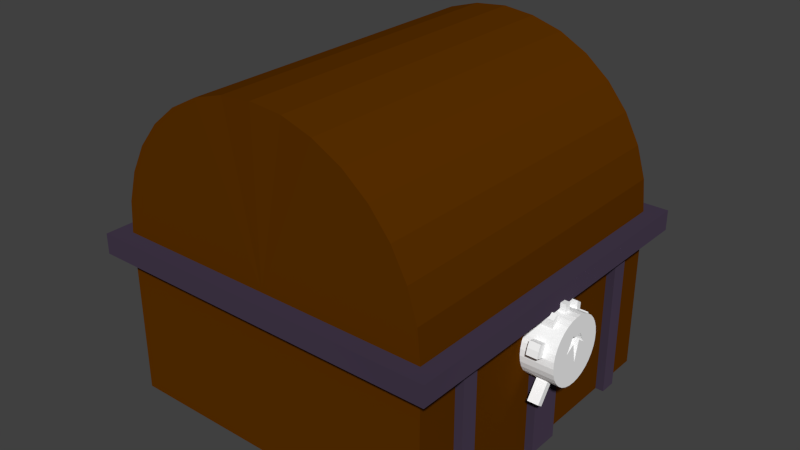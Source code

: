 # Source: Coffre.blend  (saved by Blender 2.75.0; exported with 4.5.12 LTS)
import bpy
from mathutils import Matrix  # noqa: F401  (used for matrix-valued properties, if any)

bpy.ops.wm.read_factory_settings(use_empty=True)
scene = bpy.context.scene
scene.name = 'Scene'

# ---- collections
col_collection_1 = bpy.data.collections.new('Collection 1'); scene.collection.children.link(col_collection_1)

# ---- images (referenced by path relative to the original .blend; pixels are not part of the script)
import os
ASSET_DIR = os.environ.get("B2B_ASSET_DIR", "")  # directory of the original .blend (textures are referenced by path, not embedded)
HERE = os.path.dirname(os.path.abspath(__file__))  # packed textures are extracted next to this script under _unpacked/

def load_image(name, relpath, width, height, colorspace="sRGB"):
    """Load a texture the original file referenced (path relative to the .blend, or extracted next to this script)."""
    p = next((c for c in (os.path.join(HERE, relpath), os.path.join(ASSET_DIR, relpath)) if relpath and os.path.exists(c)), "")
    if p:
        img = bpy.data.images.load(p, check_existing=True)
        img.name = name
    else:  # same state as the original file: an image datablock whose file is absent (Cycles renders it pink)
        img = bpy.data.images.new(name, width, height)
        img.source = "FILE"
        img.filepath = "//" + (relpath or name)
    img.colorspace_settings.name = colorspace
    return img
img_serrurecolor = load_image('SerrureColor', 'SerrureColor.png', 1024, 1024, 'sRGB')

# ---- materials (node trees are filled in below, after node groups)
mat_coffrebois = bpy.data.materials.new('CoffreBois')
mat_coffrebois.alpha_threshold = 0.0
mat_coffrebois.roughness = 0.5
mat_coffremetal = bpy.data.materials.new('CoffreMetal')
mat_coffremetal.alpha_threshold = 0.0
mat_coffremetal.roughness = 0.5
mat_materialverrou = bpy.data.materials.new('MaterialVerrou')
mat_materialverrou.alpha_threshold = 0.0
mat_materialverrou.roughness = 0.5
mat_coffrenoirombre = bpy.data.materials.new('CoffreNoirOmbre')
mat_coffrenoirombre.alpha_threshold = 0.0
mat_coffrenoirombre.roughness = 0.5

# ---- material node trees
mat_coffrebois.use_nodes = True; mat_coffrebois.node_tree.nodes.clear()
_N = mat_coffrebois.node_tree.nodes; _L = mat_coffrebois.node_tree.links
n0 = _N.new('ShaderNodeBsdfDiffuse'); n0.name = 'Diffuse BSDF'; n0.location = (10, 300)
n0.inputs[0].default_value = (0.1065, 0.03013, 0.0, 1.0)
n1 = _N.new('ShaderNodeOutputMaterial'); n1.name = 'Material Output'; n1.location = (300, 300)
_L.new(n0.outputs[0], n1.inputs[0])
n1.is_active_output = True
mat_coffremetal.use_nodes = True; mat_coffremetal.node_tree.nodes.clear()
_N = mat_coffremetal.node_tree.nodes; _L = mat_coffremetal.node_tree.links
n0 = _N.new('ShaderNodeOutputMaterial'); n0.name = 'Material Output'; n0.location = (300, 300)
n1 = _N.new('ShaderNodeBsdfDiffuse'); n1.name = 'Diffuse BSDF'; n1.location = (10, 300)
n1.inputs[0].default_value = (0.03816, 0.0269, 0.04696, 1.0)
n1.inputs[1].default_value = 1.0
_L.new(n1.outputs[0], n0.inputs[0])
n0.is_active_output = True
mat_materialverrou.use_nodes = True; mat_materialverrou.node_tree.nodes.clear()
_N = mat_materialverrou.node_tree.nodes; _L = mat_materialverrou.node_tree.links
n0 = _N.new('ShaderNodeOutputMaterial'); n0.name = 'Material Output'; n0.location = (300, 300)
n1 = _N.new('ShaderNodeBsdfDiffuse'); n1.name = 'Diffuse BSDF'; n1.location = (10, 300)
n1.inputs[0].default_value = (1.0, 1.0, 1.0, 1.0)
n2 = _N.new('ShaderNodeTexImage'); n2.name = 'Image Texture'; n2.location = (-161, 316)
n2.width = 140
n2.image = img_serrurecolor
_L.new(n1.outputs[0], n0.inputs[0])
n0.is_active_output = True
mat_coffrenoirombre.use_nodes = True; mat_coffrenoirombre.node_tree.nodes.clear()
_N = mat_coffrenoirombre.node_tree.nodes; _L = mat_coffrenoirombre.node_tree.links
n0 = _N.new('ShaderNodeOutputMaterial'); n0.name = 'Material Output'; n0.location = (300, 300)
n1 = _N.new('ShaderNodeBsdfDiffuse'); n1.name = 'Diffuse BSDF'; n1.location = (10, 300)
n1.inputs[0].default_value = (0.0, 0.0, 0.0, 1.0)
_L.new(n1.outputs[0], n0.inputs[0])
n0.is_active_output = True

# ---- world
world_world = bpy.data.worlds.new('World'); scene.world = world_world
world_world.color = (0.05088, 0.05088, 0.05088)
world_world.use_sun_shadow = False
world_world.sun_shadow_jitter_overblur = 0.0
world_world.cycles.sampling_method = 'NONE'
world_world.cycles.sample_map_resolution = 256

# ---- meshes
me_cylinder_000 = bpy.data.meshes.new('Cylinder.000')
me_cylinder_000.from_pydata([(0.0, 1.0, 1.0), (-0.7071, 0.7071, 1.0), (-0.5556, 0.8315, 1.0), (-0.3827, 0.9239, 1.0), (-0.1951, 0.9808, 5.96e-08), (0.0, 1.0, 1.0), (0.0, 1.0, 5.96e-08), (-1.0, 9.537e-07, 1.0), (-1.0, 9.537e-07, 0.0), (-0.9808, 0.1951, 0.0), (-0.9239, 0.3827, 0.0), (-0.8315, 0.5556, -1.192e-07), (-0.7071, 0.7071, 5.96e-08), (-0.5556, 0.8315, 0.0), (-0.3827, 0.9239, 5.96e-08), (5.96e-08, 0.0, 1.0), (5.96e-08, 0.0, 1.0), (6.557e-08, 0.0, 1.1), (-1.1, 1.049e-06, 0.0), (-1.1, 1.049e-06, 1.1), (5.96e-08, -0.1233, 1.0), (-1.0, -0.1233, 5.388e-09), (-1.0, -0.1233, 1.0), (6.557e-08, -0.1233, 1.1), (-1.1, -0.1233, 5.388e-09), (-1.1, -0.1233, 1.1), (-1.0, 9.537e-07, 1.0), (-0.8315, 0.5556, -1.192e-07), (-0.7071, 0.7071, 5.96e-08), (-0.3827, 0.9239, 5.96e-08), (-1.0, 9.537e-07, 0.0), (-0.9808, 0.1951, 0.0), (-0.9239, 0.3827, 0.0), (-0.5556, 0.8315, 0.0), (-0.8315, 0.5556, 1.0), (-0.9239, 0.3827, 1.0), (-0.9808, 0.1951, 1.0), (-1.0, 9.537e-07, 1.0), (-0.9808, 0.1951, 1.0), (-1.0, 9.537e-07, 1.0), (-0.9239, 0.3827, 1.0), (-0.8315, 0.5556, 1.0), (-0.7071, 0.7071, 1.0), (-0.5556, 0.8315, 1.0), (-0.3827, 0.9239, 1.0), (0.0, 1.0, 1.0), (-0.1951, 0.9808, 5.96e-08), (0.0, 1.0, 5.96e-08), (-0.5556, 0.8315, 0.0), (-0.3827, 0.9239, 5.96e-08), (-0.7071, 0.7071, 5.96e-08), (-0.8315, 0.5556, -1.192e-07), (-0.9239, 0.3827, 0.0), (-0.9808, 0.1951, 0.0), (-1.0, 9.537e-07, 0.0), (-0.9808, 0.1951, 1.0), (-1.0, 9.537e-07, 1.0), (-0.9239, 0.3827, 1.0), (-0.8315, 0.5556, 1.0), (-0.7071, 0.7071, 1.0), (-0.5556, 0.8315, 1.0), (-0.3827, 0.9239, 1.0), (0.0, 1.0, 1.0), (-0.1951, 0.9808, 5.96e-08), (0.0, 1.0, 5.96e-08), (-0.5556, 0.8315, 0.0), (-0.3827, 0.9239, 5.96e-08), (-0.7071, 0.7071, 5.96e-08), (-0.8315, 0.5556, -1.192e-07), (-0.9239, 0.3827, 0.0), (-0.9808, 0.1951, 0.0), (-1.0, 9.537e-07, 0.0), (-1.0, 9.537e-07, 1.0), (0.0, 1.0, 1.0), (-0.1951, 0.9808, 5.96e-08), (0.0, 1.0, 5.96e-08), (-0.5556, 0.8315, 0.0), (-0.3827, 0.9239, 5.96e-08), (-0.7071, 0.7071, 5.96e-08), (-0.8315, 0.5556, -1.192e-07), (-0.9239, 0.3827, 0.0), (-0.9808, 0.1951, 0.0), (-1.0, 9.537e-07, 0.0), (5.364e-08, 0.0, 0.9), (-0.8315, 0.3444, 0.9), (0.0, 0.9, 0.9), (-0.9, 8.583e-07, 0.9), (-0.8827, 0.1756, 0.9), (-0.9, 8.583e-07, 0.9), (-0.7483, 0.5, 0.9), (-0.6364, 0.6364, 0.9), (-0.5, 0.7483, 0.9), (-0.3444, 0.8315, 0.9), (0.0, 0.9, 0.9), (-0.1756, 0.8952, 0.9), (-0.1756, 0.8827, 5.364e-08), (0.0, 0.9, 5.364e-08), (-0.5, 0.7483, 0.0), (-0.3444, 0.8315, 5.364e-08), (-0.6364, 0.6364, 5.364e-08), (-0.7483, 0.5, -1.073e-07), (-0.8315, 0.3444, 0.0), (-0.8827, 0.1756, 0.0), (-0.9, 8.583e-07, 0.0), (-0.1951, 0.9808, 0.9956), (-1.0, -0.1241, 1.0), (5.364e-08, -0.1241, 0.9), (-0.9, -0.1241, 0.9), (-0.9, -0.1241, 0.9), (-0.9, -0.1241, 5.424e-09)], [(15, 16), (37, 26)], [(36, 35, 40, 38), (13, 12, 28, 33), (10, 9, 31, 32), (14, 13, 33, 29), (11, 10, 32, 27), (12, 11, 27, 28), (8, 7, 26, 30), (9, 8, 30, 31), (7, 8, 21, 22), (19, 25, 23, 17), (22, 25, 24, 21), (20, 23, 25, 22), (8, 18, 24, 21), (18, 24, 25, 19), (17, 16, 20, 23), (16, 7, 22, 20), (7, 8, 18, 19), (19, 17, 16, 7), (28, 27, 51, 50), (37, 36, 38, 39), (4, 29, 49, 46), (33, 28, 50, 48), (29, 33, 48, 49), (53, 54, 71, 70), (39, 38, 55, 56), (52, 53, 70, 69), (51, 52, 69, 68), (43, 44, 61, 60), (50, 51, 68, 67), (27, 32, 52, 51), (30, 37, 39, 54), (5, 6, 47, 45), (35, 34, 41, 40), (32, 31, 53, 52), (34, 1, 42, 41), (31, 30, 54, 53), (1, 2, 43, 42), (2, 3, 44, 43), (6, 4, 46, 47), (64, 63, 74, 75), (70, 71, 82, 81), (69, 70, 81, 80), (68, 69, 80, 79), (38, 40, 57, 55), (47, 46, 63, 64), (45, 47, 64, 62), (46, 49, 66, 63), (40, 41, 58, 57), (49, 48, 65, 66), (41, 42, 59, 58), (54, 39, 56, 71), (48, 50, 67, 65), (42, 43, 60, 59), (76, 77, 98, 97), (62, 64, 75, 73), (63, 66, 77, 74), (66, 65, 76, 77), (71, 56, 72, 82), (65, 67, 78, 76), (67, 68, 79, 78), (73, 104, 16), (104, 61, 16), (7, 56, 88, 86), (75, 74, 95, 96), (73, 0, 85, 93), (82, 81, 102, 103), (81, 80, 101, 102), (80, 79, 100, 101), (79, 78, 99, 100), (74, 77, 98, 95), (78, 76, 97, 99), (7, 86, 107, 105), (92, 94, 83), (95, 96, 93, 94), (85, 83, 94, 93), (92, 83, 91), (91, 83, 90), (90, 83, 89), (84, 89, 83), (84, 83, 87), (86, 88, 87, 83), (103, 102, 87, 88), (101, 84, 87, 102), (89, 84, 101, 100), (90, 89, 100, 99), (99, 97, 91, 90), (97, 98, 92, 91), (95, 94, 92, 98), (81, 82, 56, 55), (56, 7, 16, 55), (57, 55, 16), (58, 57, 16), (59, 58, 16), (60, 59, 16), (60, 16, 61), (57, 80, 81, 55), (57, 58, 79, 80), (58, 59, 78, 79), (76, 78, 59, 60), (77, 76, 60, 61), (77, 74, 104, 61), (74, 75, 73, 104), (56, 82, 21, 105), (103, 88, 108, 109), (86, 83, 106, 107), (105, 21, 109, 108), (82, 103, 109, 21), (20, 105, 107, 106), (16, 7, 105, 20), (83, 16, 20, 106), (88, 56, 105, 108)])
me_cylinder_000.polygons.foreach_set('material_index', [0, 0, 0, 0, 0, 0, 0, 0, 0, 1, 1, 1, 0, 1, 0, 0, 1, 1, 0, 0, 0, 0, 0, 0, 0, 0, 0, 0, 0, 0, 0, 0, 0, 0, 0, 0, 0, 0, 0, 0, 0, 0, 0, 0, 0, 0, 0, 0, 0, 0, 0, 0, 0, 0, 0, 0, 0, 0, 0, 0, 0, 0, 0, 0, 0, 0, 0, 0, 0, 0, 0, 0, 0, 0, 0, 0, 0, 0, 0, 0, 0, 0, 0, 0, 0, 0, 0, 0, 0, 0, 0, 0, 0, 0, 0, 0, 0, 0, 0, 0, 0, 0, 0, 0, 0, 0, 0, 0, 0, 0, 0])
_uv = me_cylinder_000.uv_layers.new(name='UVMap')
_uv.uv.foreach_set('vector', [0.636, 0.006894, 0.5723, 0.02623, 0.5723, 0.02623, 0.636, 0.006894, 0.0, 0.0, 0.0, 0.0, 0.6976, 0.7189, 0.0, 0.0, 0.0, 0.0, 0.0, 0.0, 0.0003645, 0.7646, 0.0, 0.0, 0.0, 0.0, 0.0, 0.0, 0.6976, 0.7776, 0.0, 0.0, 0.0, 0.0, 0.0, 0.0, 0.0003644, 0.7058, 0.0, 0.0, 0.0, 0.0, 0.0, 0.0, 0.7701, 0.3402, 0.0, 0.0, 0.0003645, 0.8946, 0.3402, 0.8946, 0.3402, 0.8946, 0.0003645, 0.8946, 0.0, 0.0, 0.0, 0.0, 0.0003645, 0.8283, 0.0, 0.0, 0.3402, 0.8946, 0.0003645, 0.8946, 0.0003645, 0.8946, 0.3402, 0.8946, 0.0, 0.0, 0.0, 0.0, 0.0, 0.0, 0.0, 0.0, 0.3402, 0.8946, 0.3402, 0.8946, 0.0003645, 0.8946, 0.0003645, 0.8946, 0.636, 0.006894, 0.636, 0.006894, 0.0, 0.0, 0.0, 0.0, 0.0, 0.0, 0.0, 0.0, 0.0003645, 0.8946, 0.0003645, 0.8946, 0.0, 0.0, 0.0, 0.0, 0.0003645, 0.8946, 0.0, 0.0, 0.0, 0.0, 0.0, 0.0, 0.636, 0.006894, 0.0, 0.0, 0.636, 0.006894, 0.0, 0.0, 0.0, 0.0, 0.636, 0.006894, 0.0, 0.0, 0.3402, 0.8946, 0.0, 0.0, 0.0, 0.0, 0.0, 0.0, 0.0, 0.0, 0.0, 0.0, 0.636, 0.006894, 0.0, 0.0, 0.7701, 0.3402, 0.7701, 0.3402, 0.0, 0.0, 0.0, 0.0, 0.3402, 0.8946, 0.3402, 0.8946, 0.0, 0.0, 0.0, 0.0, 0.0, 0.0, 0.6976, 0.8414, 0.0, 0.0, 0.0, 0.0, 0.6976, 0.7189, 0.6976, 0.7189, 0.0, 0.0, 0.0, 0.0, 0.6976, 0.7776, 0.6976, 0.7776, 0.0, 0.0, 0.0, 0.0, 0.0003645, 0.8283, 0.0003645, 0.8283, 0.0, 0.0, 0.0, 0.0, 0.3402, 0.8946, 0.3402, 0.8946, 0.0, 0.0, 0.0, 0.0, 0.0003645, 0.7646, 0.0003645, 0.7646, 0.0, 0.0, 0.0, 0.0, 0.0003644, 0.7058, 0.0003644, 0.7058, 0.0, 0.0, 0.4198, 0.1514, 0.3884, 0.2101, 0.3884, 0.2101, 0.4198, 0.1514, 0.0, 0.0, 0.7701, 0.3402, 0.7701, 0.3402, 0.0, 0.0, 0.0, 0.0, 0.0003644, 0.7058, 0.0003644, 0.7058, 0.0, 0.0, 0.0, 0.0, 0.0, 0.0, 0.0, 0.0, 0.0, 0.0, 0.0, 0.0, 0.0, 0.0, 0.3578, 0.9076, 0.7694, 0.3402, 0.5723, 0.02623, 0.5135, 0.05763, 0.5135, 0.05763, 0.5723, 0.02623, 0.0, 0.0, 0.0003645, 0.7646, 0.0003645, 0.7646, 0.0, 0.0, 0.5135, 0.05763, 0.462, 0.09989, 0.462, 0.09989, 0.5135, 0.05763, 0.0, 0.0, 0.0003645, 0.8283, 0.0003645, 0.8283, 0.0, 0.0, 0.462, 0.09989, 0.4198, 0.1514, 0.4198, 0.1514, 0.462, 0.09989, 0.4198, 0.1514, 0.3884, 0.2101, 0.3884, 0.2101, 0.4198, 0.1514, 0.0, 0.0, 0.0, 0.0, 0.6976, 0.9076, 0.0, 0.0, 0.0, 0.0, 0.6976, 0.9076, 0.6976, 0.9076, 0.0, 0.0, 0.0, 0.0, 0.0003645, 0.8283, 0.0003645, 0.8283, 0.0, 0.0, 0.0, 0.0, 0.0003645, 0.7646, 0.0003645, 0.7646, 0.0, 0.0, 0.0, 0.0, 0.0003644, 0.7058, 0.0003644, 0.7058, 0.0, 0.0, 0.636, 0.006894, 0.5723, 0.02623, 0.5723, 0.02623, 0.636, 0.006894, 0.0, 0.0, 0.6976, 0.9076, 0.6976, 0.9076, 0.0, 0.0, 0.7694, 0.3402, 0.3578, 0.9076, 0.3578, 0.9076, 0.7694, 0.3402, 0.0, 0.0, 0.6976, 0.8414, 0.6976, 0.8414, 0.0, 0.0, 0.5723, 0.02623, 0.5135, 0.05763, 0.5135, 0.05763, 0.5723, 0.02623, 0.0, 0.0, 0.6976, 0.7776, 0.6976, 0.7776, 0.0, 0.0, 0.5135, 0.05763, 0.462, 0.09989, 0.462, 0.09989, 0.5135, 0.05763, 0.0, 0.0, 0.0, 0.0, 0.0, 0.0, 0.0, 0.0, 0.0, 0.0, 0.6976, 0.7189, 0.6976, 0.7189, 0.0, 0.0, 0.462, 0.09989, 0.4198, 0.1514, 0.4198, 0.1514, 0.462, 0.09989, 0.6976, 0.7776, 0.0, 0.0, 0.0, 0.0, 0.6976, 0.7776, 0.7694, 0.3402, 0.3578, 0.9076, 0.3578, 0.9076, 0.7694, 0.3402, 0.0, 0.0, 0.6976, 0.8414, 0.6976, 0.8414, 0.0, 0.0, 0.0, 0.0, 0.6976, 0.7776, 0.6976, 0.7776, 0.0, 0.0, 0.0, 0.0, 0.0, 0.0, 0.0, 0.0, 0.0, 0.0, 0.0, 0.0, 0.6976, 0.7189, 0.6976, 0.7189, 0.0, 0.0, 0.0, 0.0, 0.7701, 0.3402, 0.7701, 0.3402, 0.0, 0.0, 0.0, 0.0, 0.0, 0.0, 0.0, 0.0, 0.0, 0.0, 0.0, 0.0, 0.3884, 0.2101, 0.0, 0.0, 0.0, 0.0, 0.0, 0.0, 0.636, 0.006894, 0.0, 0.0, 0.6976, 0.9076, 0.6976, 0.9076, 0.0, 0.0, 0.0, 0.0, 0.0, 0.0, 0.3578, 0.8414, 0.0, 0.0, 0.0003645, 0.8283, 0.0, 0.0, 0.0, 0.0, 0.0003645, 0.8283, 0.0003645, 0.7646, 0.0, 0.0, 0.0, 0.0, 0.0003645, 0.7646, 0.0003644, 0.7058, 0.0, 0.0, 0.0, 0.0, 0.0003644, 0.7058, 0.7701, 0.3402, 0.0, 0.0, 0.0, 0.0, 0.7701, 0.3402, 0.0, 0.0, 0.6976, 0.8414, 0.6976, 0.8414, 0.0, 0.0, 0.6976, 0.7189, 0.0, 0.0, 0.0, 0.0, 0.6976, 0.7189, 0.0, 0.0, 0.636, 0.006894, 0.636, 0.006894, 0.0, 0.0, 0.0, 0.0, 0.0, 0.0, 0.0, 0.0, 0.6976, 0.8414, 0.6976, 0.9076, 0.3578, 0.9076, 0.3578, 0.8414, 0.0, 0.0, 0.0, 0.0, 0.0, 0.0, 0.3578, 0.8414, 0.0, 0.0, 0.0, 0.0, 0.3884, 0.2101, 0.0, 0.0, 0.0, 0.0, 0.4198, 0.1514, 0.0, 0.0, 0.0, 0.0, 0.462, 0.09989, 0.5135, 0.05763, 0.0, 0.0, 0.0, 0.0, 0.5723, 0.02623, 0.0, 0.0, 0.0, 0.0, 0.0, 0.0, 0.3402, 0.8946, 0.0, 0.0, 0.0, 0.0, 0.0003645, 0.8283, 0.0, 0.0, 0.3402, 0.8946, 0.0, 0.0, 0.0, 0.0, 0.0, 0.0, 0.0, 0.0, 0.0003645, 0.7646, 0.5135, 0.05763, 0.0, 0.0, 0.0003644, 0.7058, 0.0, 0.0, 0.462, 0.09989, 0.0, 0.0, 0.7701, 0.3402, 0.0, 0.0, 0.6976, 0.7189, 0.0, 0.0, 0.4198, 0.1514, 0.0, 0.0, 0.6976, 0.7776, 0.0, 0.0, 0.3884, 0.2101, 0.0, 0.0, 0.6976, 0.8414, 0.6976, 0.8414, 0.0, 0.0, 0.0, 0.0, 0.0003645, 0.8283, 0.0, 0.0, 0.3402, 0.8946, 0.0, 0.0, 0.0, 0.0, 0.0, 0.0, 0.0, 0.0, 0.3402, 0.8946, 0.0, 0.0, 0.5723, 0.02623, 0.0, 0.0, 0.0, 0.0, 0.5135, 0.05763, 0.0, 0.0, 0.0, 0.0, 0.462, 0.09989, 0.0, 0.0, 0.0, 0.0, 0.4198, 0.1514, 0.0, 0.0, 0.0, 0.0, 0.0, 0.0, 0.3884, 0.2101, 0.0, 0.0, 0.0003645, 0.7646, 0.0, 0.0, 0.5723, 0.02623, 0.5135, 0.05763, 0.0, 0.0, 0.0003644, 0.7058, 0.0, 0.0, 0.462, 0.09989, 0.0, 0.0, 0.7701, 0.3402, 0.0, 0.0, 0.6976, 0.7189, 0.0, 0.0, 0.4198, 0.1514, 0.0, 0.0, 0.6976, 0.7776, 0.0, 0.0, 0.0, 0.0, 0.0, 0.0, 0.0, 0.0, 0.0, 0.0, 0.0, 0.0, 0.0, 0.0, 0.0, 0.0, 0.3578, 0.9076, 0.0, 0.0, 0.0, 0.0, 0.3402, 0.8946, 0.0, 0.0, 0.0, 0.0, 0.3402, 0.8946, 0.0003645, 0.8283, 0.0, 0.0, 0.0, 0.0, 0.0003645, 0.8283, 0.0, 0.0, 0.0, 0.0, 0.0, 0.0, 0.0, 0.0, 0.0, 0.0, 0.0, 0.0, 0.0, 0.0, 0.0, 0.0, 0.0003645, 0.8283, 0.0003645, 0.8283, 0.0003645, 0.8283, 0.0003645, 0.8283, 0.0, 0.0, 0.636, 0.006894, 0.636, 0.006894, 0.0, 0.0, 0.636, 0.006894, 0.0, 0.0, 0.0, 0.0, 0.636, 0.006894, 0.0, 0.0, 0.636, 0.006894, 0.0, 0.0, 0.0, 0.0, 0.0, 0.0, 0.0, 0.0, 0.0, 0.0, 0.0, 0.0])
me_cylinder_000.materials.append(mat_coffrebois)
me_cylinder_000.materials.append(mat_coffremetal)
me_cylinder_000.use_remesh_preserve_volume = False
me_cylinder_000.use_remesh_preserve_attributes = False
me_cylinder_000.use_mirror_vertex_groups = False
me_cylinder_000.update()
me_cylinder_002 = bpy.data.meshes.new('Cylinder.002')
me_cylinder_002.from_pydata([(0.0, 1.0, -1.0), (0.0, 1.0, 1.0), (0.1951, 0.9808, -1.0), (0.1951, 0.9808, 1.0), (0.3827, 0.9239, -1.0), (0.3827, 0.9239, 1.0), (0.5556, 0.8315, -1.0), (0.5556, 0.8315, 1.0), (0.7071, 0.7071, -1.0), (0.7071, 0.7071, 1.0), (0.8315, 0.5556, -1.0), (0.8315, 0.5556, 1.0), (0.9239, 0.3827, -1.0), (0.9239, 0.3827, 1.0), (0.9808, 0.1951, -1.0), (0.9808, 0.1951, 1.0), (1.0, 7.55e-08, -1.0), (1.0, 7.55e-08, 1.0), (0.9808, -0.1951, -1.0), (0.9808, -0.1951, 1.0), (0.9239, -0.3827, -1.0), (0.9239, -0.3827, 1.0), (0.8315, -0.5556, -1.0), (0.8315, -0.5556, 1.0), (0.7071, -0.7071, -1.0), (0.7071, -0.7071, 1.0), (0.5556, -0.8315, -1.0), (0.5556, -0.8315, 1.0), (0.3827, -0.9239, -1.0), (0.3827, -0.9239, 1.0), (0.1951, -0.9808, -1.0), (0.1951, -0.9808, 1.0), (-3.258e-07, -1.0, -1.0), (-3.258e-07, -1.0, 1.0), (-0.1951, -0.9808, -1.0), (-0.1951, -0.9808, 1.0), (-0.3827, -0.9239, -1.0), (-0.3827, -0.9239, 1.0), (-0.5556, -0.8315, -1.0), (-0.5556, -0.8315, 1.0), (-0.7071, -0.7071, -1.0), (-0.7071, -0.7071, 1.0), (-0.8315, -0.5556, -1.0), (-0.8315, -0.5556, 1.0), (-0.9239, -0.3827, -1.0), (-0.9239, -0.3827, 1.0), (-0.9808, -0.1951, -1.0), (-0.9808, -0.1951, 1.0), (-1.0, 9.656e-07, -1.0), (-1.0, 9.656e-07, 1.0), (-0.9808, 0.1951, -1.0), (-0.9808, 0.1951, 1.0), (-0.9239, 0.3827, -1.0), (-0.9239, 0.3827, 1.0), (-0.8315, 0.5556, -1.0), (-0.8315, 0.5556, 1.0), (-0.7071, 0.7071, -1.0), (-0.7071, 0.7071, 1.0), (-0.5556, 0.8315, -1.0), (-0.5556, 0.8315, 1.0), (-0.3827, 0.9239, -1.0), (-0.3827, 0.9239, 1.0), (-0.1951, 0.9808, -1.0), (-0.1951, 0.9808, 1.0), (0.0, 1.0, -0.3333), (0.0, 1.0, 0.3333), (0.1951, 0.9808, 0.3333), (0.1951, 0.9808, -0.3333), (0.3827, 0.9239, 0.3333), (0.3827, 0.9239, -0.3333), (0.5556, 0.8315, 0.3333), (0.5556, 0.8315, -0.3333), (0.7071, 0.7071, 0.3333), (0.7071, 0.7071, -0.3333), (0.8315, 0.5556, 0.3333), (0.8315, 0.5556, -0.3333), (0.9239, 0.3827, 0.3333), (0.9239, 0.3827, -0.3333), (0.9808, 0.1951, 0.3333), (0.9808, 0.1951, -0.3333), (1.0, 7.55e-08, 0.3333), (1.0, 7.55e-08, -0.3333), (0.9808, -0.1951, 0.3333), (0.9808, -0.1951, -0.3333), (0.9239, -0.3827, 0.3333), (0.9239, -0.3827, -0.3333), (0.8315, -0.5556, 0.3333), (0.8315, -0.5556, -0.3333), (0.7071, -0.7071, 0.3333), (0.7071, -0.7071, -0.3333), (0.5556, -0.8315, 0.3333), (0.5556, -0.8315, -0.3333), (0.3827, -0.9239, 0.3333), (0.3827, -0.9239, -0.3333), (0.1951, -0.9808, 0.3333), (0.1951, -0.9808, -0.3333), (-3.258e-07, -1.0, 0.3333), (-3.258e-07, -1.0, -0.3333), (-0.1951, -0.9808, 0.3333), (-0.1951, -0.9808, -0.3333), (-0.3827, -0.9239, 0.3333), (-0.3827, -0.9239, -0.3333), (-0.5556, -0.8315, 0.3333), (-0.5556, -0.8315, -0.3333), (-0.7071, -0.7071, 0.3333), (-0.7071, -0.7071, -0.3333), (-0.8315, -0.5556, 0.3333), (-0.8315, -0.5556, -0.3333), (-0.9239, -0.3827, 0.3333), (-0.9239, -0.3827, -0.3333), (-0.9808, -0.1951, 0.3333), (-0.9808, -0.1951, -0.3333), (-1.0, 9.656e-07, 0.3333), (-1.0, 9.656e-07, -0.3333), (-0.9808, 0.1951, 0.3333), (-0.9808, 0.1951, -0.3333), (-0.9239, 0.3827, 0.3333), (-0.9239, 0.3827, -0.3333), (-0.8315, 0.5556, 0.3333), (-0.8315, 0.5556, -0.3333), (-0.7071, 0.7071, 0.3333), (-0.7071, 0.7071, -0.3333), (-0.5556, 0.8315, 0.3333), (-0.5556, 0.8315, -0.3333), (-0.3827, 0.9239, 0.3333), (-0.3827, 0.9239, -0.3333), (-0.1951, 0.9808, 0.3333), (-0.1951, 0.9808, -0.3333), (1.038, -0.5959, 0.3333), (1.038, -0.5959, -0.3333), (0.9454, -0.7688, 0.3333), (0.9454, -0.7688, -0.3333), (0.6695, -1.045, 0.3333), (0.6695, -1.045, -0.3333), (0.4967, -1.137, 0.3333), (0.4967, -1.137, -0.3333), (0.114, -1.213, 0.3333), (0.114, -1.213, -0.3333), (-0.08112, -1.194, 0.3333), (-0.08112, -1.194, -0.3333), (1.192, 0.4361, 0.3333), (1.192, 0.4361, -0.3333), (1.249, 0.2485, 0.3333), (1.249, 0.2485, -0.3333), (1.268, 0.05339, 0.3333), (1.268, 0.05339, -0.3333), (0.06303, 1.64, -0.3333), (0.06303, 1.64, 0.3333), (0.2581, 1.621, 0.3333), (0.2581, 1.621, -0.3333), (-0.7121, -0.988, 0.3333), (-0.7121, -0.988, -0.3333), (-0.8636, -0.8636, 0.3333), (-0.8636, -0.8636, -0.3333), (-0.988, -0.7121, 0.3333), (-0.988, -0.7121, -0.3333), (-1.308, 0.5882, 0.3333), (-1.308, 0.5882, -0.3333), (-1.216, 0.7611, 0.3333), (-1.216, 0.7611, -0.3333), (-0.4825, 0.8705, 1.0), (0.4513, -0.8872, 1.0), (-0.1768, 0.295, 1.0), (-0.002525, -0.3028, 1.0), (-0.9811, -0.1917, 1.0), (-0.2797, -0.2713, 1.0), (0.05078, -0.4857, 1.0), (0.3843, -0.3412, 1.0), (0.1784, -0.3736, 1.0), (0.2129, -0.1468, 1.0), (0.3783, 0.139, 1.0), (-0.1768, 0.295, 0.5873), (-0.002525, -0.3028, 0.5873), (-0.2797, -0.2713, 0.5873), (0.05078, -0.4857, 0.5873), (0.3843, -0.3412, 0.5873), (0.1784, -0.3736, 0.5873), (0.2129, -0.1468, 0.5873), (0.3783, 0.139, 0.5873)], [], [(65, 1, 3, 66), (66, 3, 5, 68), (68, 5, 7, 70), (70, 7, 9, 72), (72, 9, 11, 74), (74, 11, 13, 76), (76, 13, 15, 78), (78, 15, 17, 80), (80, 17, 19, 82), (82, 19, 21, 84), (84, 21, 23, 86), (86, 23, 25, 88), (88, 25, 27, 90), (90, 27, 161, 29, 92), (92, 29, 31, 94), (94, 31, 33, 96), (96, 33, 35, 98), (98, 35, 37, 100), (100, 37, 39, 102), (102, 39, 41, 104), (104, 41, 43, 106), (106, 43, 45, 108), (108, 45, 47, 110), (110, 47, 164, 49, 112), (112, 49, 51, 114), (114, 51, 53, 116), (116, 53, 55, 118), (118, 55, 57, 120), (120, 57, 59, 122), (122, 59, 160, 61, 124), (162, 160, 59, 57, 55, 53, 51, 49, 164, 165, 163), (126, 63, 1, 65), (124, 61, 63, 126), (0, 2, 4, 6, 8, 10, 12, 14, 16, 18, 20, 22, 24, 26, 28, 30, 32, 34, 36, 38, 40, 42, 44, 46, 48, 50, 52, 54, 56, 58, 60, 62), (60, 125, 127, 62), (125, 124, 126, 127), (62, 127, 64, 0), (127, 126, 65, 64), (58, 123, 125, 60), (123, 122, 124, 125), (56, 121, 123, 58), (121, 120, 122, 123), (54, 119, 121, 56), (119, 118, 120, 121), (52, 117, 119, 54), (118, 119, 159, 158), (50, 115, 117, 52), (115, 114, 116, 117), (48, 113, 115, 50), (113, 112, 114, 115), (46, 111, 113, 48), (111, 110, 112, 113), (44, 109, 111, 46), (109, 108, 110, 111), (42, 107, 109, 44), (107, 106, 108, 109), (40, 105, 107, 42), (107, 105, 153, 155), (38, 103, 105, 40), (105, 103, 151, 153), (36, 101, 103, 38), (101, 100, 102, 103), (34, 99, 101, 36), (99, 98, 100, 101), (32, 97, 99, 34), (84, 86, 130, 128), (30, 95, 97, 32), (95, 94, 96, 97), (28, 93, 95, 30), (93, 92, 94, 95), (26, 91, 93, 28), (93, 91, 133, 135), (24, 89, 91, 26), (89, 88, 90, 91), (22, 87, 89, 24), (87, 86, 88, 89), (20, 85, 87, 22), (98, 99, 139, 138), (18, 83, 85, 20), (83, 82, 84, 85), (16, 81, 83, 18), (81, 80, 82, 83), (14, 79, 81, 16), (78, 80, 144, 142), (12, 77, 79, 14), (76, 78, 142, 140), (10, 75, 77, 12), (75, 74, 76, 77), (8, 73, 75, 10), (73, 72, 74, 75), (6, 71, 73, 8), (71, 70, 72, 73), (4, 69, 71, 6), (69, 68, 70, 71), (2, 67, 69, 4), (67, 66, 68, 69), (0, 64, 67, 2), (67, 64, 146, 149), (137, 136, 138, 139), (133, 132, 134, 135), (129, 128, 130, 131), (92, 93, 135, 134), (99, 97, 137, 139), (90, 92, 134, 132), (97, 96, 136, 137), (86, 87, 131, 130), (91, 90, 132, 133), (96, 98, 138, 136), (87, 85, 129, 131), (85, 84, 128, 129), (143, 142, 144, 145), (141, 140, 142, 143), (80, 81, 145, 144), (79, 77, 141, 143), (77, 76, 140, 141), (81, 79, 143, 145), (146, 147, 148, 149), (66, 67, 149, 148), (64, 65, 147, 146), (65, 66, 148, 147), (153, 152, 154, 155), (151, 150, 152, 153), (102, 104, 152, 150), (106, 107, 155, 154), (104, 106, 154, 152), (103, 102, 150, 151), (157, 156, 158, 159), (117, 116, 156, 157), (116, 118, 158, 156), (119, 117, 157, 159), (25, 167, 168, 161, 27), (161, 168, 166, 31, 29), (9, 170, 167, 25, 23, 21, 19, 17, 15, 13, 11), (165, 166, 174, 173), (165, 164, 47, 45, 43, 41, 39, 37, 35, 33, 31, 166), (166, 168, 176, 174), (162, 163, 172, 171), (3, 1, 63, 61, 160, 162, 169, 170, 9, 7, 5), (167, 170, 178, 175), (163, 165, 173, 172), (170, 169, 177, 178), (169, 162, 171, 177), (168, 167, 175, 176), (174, 176, 175, 178, 177, 171, 172, 173)])
_uv = me_cylinder_002.uv_layers.new(name='UVMap')
_uv.uv.foreach_set('vector', [0.4966, 0.7431, 0.3728, 0.7431, 0.3728, 0.7793, 0.4966, 0.7793, 0.4966, 0.7793, 0.3728, 0.7793, 0.3728, 0.8141, 0.4966, 0.8141, 0.4966, 0.8141, 0.3728, 0.8141, 0.3728, 0.8462, 0.4966, 0.8462, 0.4966, 0.8462, 0.3728, 0.8462, 0.3728, 0.8744, 0.4966, 0.8744, 0.1243, 0.6451, 0.000494, 0.6451, 0.000494, 0.617, 0.1243, 0.617, 0.1243, 0.617, 0.000494, 0.617, 0.000494, 0.5849, 0.1243, 0.5849, 0.1243, 0.5849, 0.000494, 0.5849, 0.000494, 0.55, 0.1243, 0.55, 0.1243, 0.55, 0.000494, 0.55, 0.000494, 0.5138, 0.1243, 0.5138, 0.1243, 0.5138, 0.000494, 0.5138, 0.000494, 0.4776, 0.1243, 0.4776, 0.1243, 0.4776, 0.000494, 0.4776, 0.000494, 0.4428, 0.1243, 0.4428, 0.1243, 0.4428, 0.000494, 0.4428, 0.000494, 0.4107, 0.1243, 0.4107, 0.1243, 0.4107, 0.000494, 0.4107, 0.000494, 0.3825, 0.1243, 0.3825, 0.1243, 0.8136, 0.000494, 0.8136, 0.000494, 0.7855, 0.1243, 0.7855, 0.1243, 0.7855, 0.000494, 0.7855, 0.000494, 0.7661, 0.000494, 0.7534, 0.1243, 0.7534, 0.1243, 0.7534, 0.000494, 0.7534, 0.000494, 0.7185, 0.1243, 0.7185, 0.1243, 0.7185, 0.000494, 0.7185, 0.000494, 0.6823, 0.1243, 0.6823, 0.1243, 0.6823, 0.000494, 0.6823, 0.000494, 0.6461, 0.1243, 0.6461, 0.4966, 0.9995, 0.3728, 0.9995, 0.3728, 0.9647, 0.4966, 0.9647, 0.4966, 0.9647, 0.3728, 0.9647, 0.3728, 0.9326, 0.4966, 0.9326, 0.4966, 0.9326, 0.3728, 0.9326, 0.3728, 0.9044, 0.4966, 0.9044, 0.4948, 0.000494, 0.3711, 0.000494, 0.3711, 0.02863, 0.4948, 0.02863, 0.4948, 0.02863, 0.3711, 0.02863, 0.3711, 0.06073, 0.4948, 0.06073, 0.4948, 0.06073, 0.3711, 0.06073, 0.3711, 0.09557, 0.4948, 0.09557, 0.4948, 0.09557, 0.3711, 0.09557, 0.3711, 0.0962, 0.3711, 0.1318, 0.4948, 0.1318, 0.4948, 0.1318, 0.3711, 0.1318, 0.3711, 0.168, 0.4948, 0.168, 0.4948, 0.168, 0.3711, 0.168, 0.3711, 0.2028, 0.4948, 0.2028, 0.4948, 0.2028, 0.3711, 0.2028, 0.3711, 0.235, 0.4948, 0.235, 0.4948, 0.235, 0.3711, 0.235, 0.3711, 0.2631, 0.4948, 0.2631, 0.1243, 0.8146, 0.000494, 0.8146, 0.000494, 0.8427, 0.1243, 0.8427, 0.1243, 0.8427, 0.000494, 0.8427, 0.000494, 0.8563, 0.000494, 0.8748, 0.1243, 0.8748, 0.7567, 0.6178, 0.7321, 0.7363, 0.7171, 0.7331, 0.6836, 0.7188, 0.6536, 0.6983, 0.6281, 0.6723, 0.6082, 0.6418, 0.5946, 0.608, 0.5881, 0.5728, 0.709, 0.5222, 0.7567, 0.5022, 0.1243, 0.9097, 0.000494, 0.9097, 0.000494, 0.9459, 0.1243, 0.9459, 0.1243, 0.8748, 0.000494, 0.8748, 0.000494, 0.9097, 0.1243, 0.9097, 0.09775, 0.02152, 0.06749, 0.04175, 0.04175, 0.06749, 0.02153, 0.09775, 0.007595, 0.1314, 0.000494, 0.1671, 0.000494, 0.2035, 0.007595, 0.2392, 0.02153, 0.2728, 0.04175, 0.3031, 0.06749, 0.3288, 0.09775, 0.349, 0.1314, 0.363, 0.1671, 0.3701, 0.2035, 0.3701, 0.2392, 0.363, 0.2728, 0.349, 0.3031, 0.3288, 0.3288, 0.3031, 0.349, 0.2728, 0.363, 0.2392, 0.3701, 0.2035, 0.3701, 0.1671, 0.363, 0.1314, 0.349, 0.09775, 0.3288, 0.06749, 0.3031, 0.04175, 0.2728, 0.02153, 0.2392, 0.007595, 0.2035, 0.000494, 0.1671, 0.000494, 0.1314, 0.007595, 0.3719, 0.8748, 0.2481, 0.8748, 0.2481, 0.9097, 0.3719, 0.9097, 0.2481, 0.8748, 0.1243, 0.8748, 0.1243, 0.9097, 0.2481, 0.9097, 0.3719, 0.9097, 0.2481, 0.9097, 0.2481, 0.9459, 0.3719, 0.9459, 0.2481, 0.9097, 0.1243, 0.9097, 0.1243, 0.9459, 0.2481, 0.9459, 0.3719, 0.8427, 0.2481, 0.8427, 0.2481, 0.8748, 0.3719, 0.8748, 0.2481, 0.8427, 0.1243, 0.8427, 0.1243, 0.8748, 0.2481, 0.8748, 0.3719, 0.8146, 0.2481, 0.8146, 0.2481, 0.8427, 0.3719, 0.8427, 0.2481, 0.8146, 0.1243, 0.8146, 0.1243, 0.8427, 0.2481, 0.8427, 0.7424, 0.235, 0.6186, 0.235, 0.6186, 0.2631, 0.7424, 0.2631, 0.6186, 0.235, 0.4948, 0.235, 0.4948, 0.2631, 0.6186, 0.2631, 0.7424, 0.2028, 0.6186, 0.2028, 0.6186, 0.235, 0.7424, 0.235, 0.4902, 0.3355, 0.614, 0.3355, 0.614, 0.2641, 0.4902, 0.2641, 0.7424, 0.168, 0.6186, 0.168, 0.6186, 0.2028, 0.7424, 0.2028, 0.6186, 0.168, 0.4948, 0.168, 0.4948, 0.2028, 0.6186, 0.2028, 0.7424, 0.1318, 0.6186, 0.1318, 0.6186, 0.168, 0.7424, 0.168, 0.6186, 0.1318, 0.4948, 0.1318, 0.4948, 0.168, 0.6186, 0.168, 0.7424, 0.09557, 0.6186, 0.09557, 0.6186, 0.1318, 0.7424, 0.1318, 0.6186, 0.09557, 0.4948, 0.09557, 0.4948, 0.1318, 0.6186, 0.1318, 0.7424, 0.06073, 0.6186, 0.06073, 0.6186, 0.09557, 0.7424, 0.09557, 0.6186, 0.06073, 0.4948, 0.06073, 0.4948, 0.09557, 0.6186, 0.09557, 0.7424, 0.02863, 0.6186, 0.02863, 0.6186, 0.06073, 0.7424, 0.06073, 0.6186, 0.02863, 0.4948, 0.02863, 0.4948, 0.06073, 0.6186, 0.06073, 0.7424, 0.000494, 0.6186, 0.000494, 0.6186, 0.02863, 0.7424, 0.02863, 0.7899, 0.9403, 0.7863, 0.9041, 0.7452, 0.9041, 0.7488, 0.9403, 0.7442, 0.9326, 0.6204, 0.9326, 0.6204, 0.9044, 0.7442, 0.9044, 0.7863, 0.9041, 0.7899, 0.8679, 0.7488, 0.8679, 0.7452, 0.9041, 0.7442, 0.9647, 0.6204, 0.9647, 0.6204, 0.9326, 0.7442, 0.9326, 0.6204, 0.9647, 0.4966, 0.9647, 0.4966, 0.9326, 0.6204, 0.9326, 0.7442, 0.9995, 0.6204, 0.9995, 0.6204, 0.9647, 0.7442, 0.9647, 0.6204, 0.9995, 0.4966, 0.9995, 0.4966, 0.9647, 0.6204, 0.9647, 0.3719, 0.6823, 0.2481, 0.6823, 0.2481, 0.6461, 0.3719, 0.6461, 0.8221, 0.8679, 0.8524, 0.8881, 0.8524, 0.933, 0.8221, 0.9128, 0.3719, 0.7185, 0.2481, 0.7185, 0.2481, 0.6823, 0.3719, 0.6823, 0.2481, 0.7185, 0.1243, 0.7185, 0.1243, 0.6823, 0.2481, 0.6823, 0.3719, 0.7534, 0.2481, 0.7534, 0.2481, 0.7185, 0.3719, 0.7185, 0.2481, 0.7534, 0.1243, 0.7534, 0.1243, 0.7185, 0.2481, 0.7185, 0.3719, 0.7855, 0.2481, 0.7855, 0.2481, 0.7534, 0.3719, 0.7534, 0.8898, 0.8679, 0.8534, 0.8679, 0.8534, 0.9128, 0.8898, 0.9128, 0.3719, 0.8136, 0.2481, 0.8136, 0.2481, 0.7855, 0.3719, 0.7855, 0.2481, 0.8136, 0.1243, 0.8136, 0.1243, 0.7855, 0.2481, 0.7855, 0.3719, 0.4107, 0.2481, 0.4107, 0.2481, 0.3825, 0.3719, 0.3825, 0.2481, 0.4107, 0.1243, 0.4107, 0.1243, 0.3825, 0.2481, 0.3825, 0.3719, 0.4428, 0.2481, 0.4428, 0.2481, 0.4107, 0.3719, 0.4107, 0.8632, 0.1365, 0.8632, 0.2603, 0.9028, 0.2603, 0.9028, 0.1365, 0.3719, 0.4776, 0.2481, 0.4776, 0.2481, 0.4428, 0.3719, 0.4428, 0.2481, 0.4776, 0.1243, 0.4776, 0.1243, 0.4428, 0.2481, 0.4428, 0.3719, 0.5138, 0.2481, 0.5138, 0.2481, 0.4776, 0.3719, 0.4776, 0.2481, 0.5138, 0.1243, 0.5138, 0.1243, 0.4776, 0.2481, 0.4776, 0.3719, 0.55, 0.2481, 0.55, 0.2481, 0.5138, 0.3719, 0.5138, 0.8289, 0.2676, 0.8651, 0.2641, 0.8651, 0.3149, 0.8289, 0.3185, 0.3719, 0.5849, 0.2481, 0.5849, 0.2481, 0.55, 0.3719, 0.55, 0.7927, 0.2641, 0.8289, 0.2676, 0.8289, 0.3185, 0.7927, 0.3149, 0.3719, 0.617, 0.2481, 0.617, 0.2481, 0.5849, 0.3719, 0.5849, 0.2481, 0.617, 0.1243, 0.617, 0.1243, 0.5849, 0.2481, 0.5849, 0.3719, 0.6451, 0.2481, 0.6451, 0.2481, 0.617, 0.3719, 0.617, 0.2481, 0.6451, 0.1243, 0.6451, 0.1243, 0.617, 0.2481, 0.617, 0.7442, 0.8462, 0.6204, 0.8462, 0.6204, 0.8744, 0.7442, 0.8744, 0.6204, 0.8462, 0.4966, 0.8462, 0.4966, 0.8744, 0.6204, 0.8744, 0.7442, 0.8141, 0.6204, 0.8141, 0.6204, 0.8462, 0.7442, 0.8462, 0.6204, 0.8141, 0.4966, 0.8141, 0.4966, 0.8462, 0.6204, 0.8462, 0.7442, 0.7793, 0.6204, 0.7793, 0.6204, 0.8141, 0.7442, 0.8141, 0.6204, 0.7793, 0.4966, 0.7793, 0.4966, 0.8141, 0.6204, 0.8141, 0.7442, 0.7431, 0.6204, 0.7431, 0.6204, 0.7793, 0.7442, 0.7793, 0.7577, 0.74, 0.7941, 0.74, 0.7941, 0.6206, 0.7577, 0.6206, 0.8809, 0.4948, 0.8809, 0.3711, 0.9171, 0.3711, 0.9171, 0.4948, 0.9056, 0.8669, 0.9056, 0.7431, 0.9377, 0.7431, 0.9377, 0.8669, 0.2481, 0.4032, 0.1243, 0.4032, 0.1243, 0.3711, 0.2481, 0.3711, 0.8806, 0.4958, 0.8806, 0.6196, 0.9202, 0.6196, 0.9202, 0.4958, 0.8628, 0.676, 0.8325, 0.6962, 0.8325, 0.7411, 0.8628, 0.7209, 0.7927, 0.3194, 0.8291, 0.3194, 0.8291, 0.3643, 0.7927, 0.3643, 0.865, 0.8669, 0.865, 0.7431, 0.9046, 0.7431, 0.9046, 0.8669, 0.1243, 0.4107, 0.2481, 0.4107, 0.2481, 0.3711, 0.1243, 0.3711, 0.868, 0.1243, 0.868, 0.000494, 0.9076, 0.000494, 0.9076, 0.1243, 0.894, 0.7209, 0.8637, 0.7411, 0.8637, 0.6962, 0.894, 0.676, 0.8211, 0.8881, 0.7909, 0.8679, 0.7909, 0.9128, 0.8211, 0.933, 0.2481, 0.4428, 0.1243, 0.4428, 0.1243, 0.4032, 0.2481, 0.4032, 0.7925, 0.6196, 0.7925, 0.4958, 0.8288, 0.4958, 0.8288, 0.6196, 0.7577, 0.6196, 0.7577, 0.4958, 0.7925, 0.4958, 0.7925, 0.6196, 0.8799, 0.3711, 0.8799, 0.4948, 0.8301, 0.4948, 0.8301, 0.3711, 0.8687, 0.6242, 0.8325, 0.6206, 0.8325, 0.6714, 0.8687, 0.675, 0.8796, 0.6196, 0.8796, 0.4958, 0.8298, 0.4958, 0.8298, 0.6196, 0.9049, 0.6206, 0.8687, 0.6242, 0.8687, 0.675, 0.9049, 0.6714, 0.94, 0.2603, 0.94, 0.1365, 0.9038, 0.1365, 0.9038, 0.2603, 0.8622, 0.1365, 0.8622, 0.2603, 0.7434, 0.2603, 0.7434, 0.1365, 0.864, 0.8669, 0.864, 0.7431, 0.7452, 0.7431, 0.7452, 0.8669, 0.8315, 0.74, 0.7951, 0.74, 0.7951, 0.6206, 0.8315, 0.6206, 0.9493, 0.6196, 0.9493, 0.4958, 0.9212, 0.4958, 0.9212, 0.6196, 0.6204, 0.9035, 0.4966, 0.9035, 0.4966, 0.8754, 0.6204, 0.8754, 0.9108, 0.2641, 0.9072, 0.3003, 0.8661, 0.3003, 0.8697, 0.2641, 0.9181, 0.3711, 0.9181, 0.4948, 0.9472, 0.4948, 0.9472, 0.3711, 0.9072, 0.3003, 0.9108, 0.3365, 0.8697, 0.3365, 0.8661, 0.3003, 0.6204, 0.9326, 0.4966, 0.9326, 0.4966, 0.9035, 0.6204, 0.9035, 0.9407, 0.1243, 0.9407, 0.000494, 0.9086, 0.000494, 0.9086, 0.1243, 0.7577, 0.4948, 0.7577, 0.3711, 0.8291, 0.3711, 0.8291, 0.4948, 0.9118, 0.2641, 0.9482, 0.2641, 0.9482, 0.345, 0.9118, 0.345, 0.9423, 0.6206, 0.9059, 0.6206, 0.9059, 0.7016, 0.9423, 0.7016, 0.4802, 0.725, 0.5131, 0.6406, 0.5511, 0.6331, 0.5363, 0.7401, 0.5146, 0.737, 0.5363, 0.7401, 0.5511, 0.6331, 0.5805, 0.6445, 0.5869, 0.74, 0.5506, 0.7421, 0.3899, 0.4784, 0.4835, 0.5565, 0.5131, 0.6406, 0.4802, 0.725, 0.4488, 0.7065, 0.4217, 0.6823, 0.3998, 0.6532, 0.384, 0.6204, 0.3749, 0.5852, 0.3728, 0.5488, 0.3779, 0.5128, 0.7392, 0.2641, 0.6779, 0.2641, 0.6779, 0.3407, 0.7392, 0.3407, 0.709, 0.5222, 0.5881, 0.5728, 0.5879, 0.5722, 0.5883, 0.5358, 0.5958, 0.5002, 0.6101, 0.4667, 0.6307, 0.4367, 0.6567, 0.4112, 0.6872, 0.3913, 0.721, 0.3778, 0.7567, 0.3711, 0.7567, 0.4668, 0.6769, 0.2641, 0.6532, 0.2641, 0.6532, 0.3407, 0.6769, 0.3407, 0.3711, 0.2641, 0.4821, 0.2641, 0.4821, 0.3407, 0.3711, 0.3407, 0.4618, 0.398, 0.4945, 0.3822, 0.5298, 0.3731, 0.5661, 0.3711, 0.5869, 0.374, 0.5704, 0.4939, 0.5306, 0.5958, 0.4835, 0.5565, 0.3899, 0.4784, 0.4084, 0.4471, 0.4327, 0.4199, 0.4892, 0.2641, 0.4, 0.2641, 0.4, 0.3407, 0.4892, 0.3407, 0.7402, 0.2641, 0.7917, 0.2641, 0.7917, 0.3407, 0.7402, 0.3407, 0.4, 0.2641, 0.4531, 0.2641, 0.4531, 0.3407, 0.4, 0.3407, 0.4531, 0.2641, 0.3711, 0.2641, 0.3711, 0.3407, 0.4531, 0.3407, 0.6532, 0.2641, 0.6149, 0.2641, 0.6149, 0.3407, 0.6532, 0.3407, 0.7995, 0.1356, 0.78, 0.1108, 0.7434, 0.09807, 0.7605, 0.01055, 0.7812, 0.06826, 0.867, 0.000494, 0.8154, 0.1039, 0.867, 0.1074])
me_cylinder_002.materials.append(mat_materialverrou)
me_cylinder_002.use_remesh_preserve_volume = False
me_cylinder_002.use_remesh_preserve_attributes = False
me_cylinder_002.use_mirror_vertex_groups = False
me_cylinder_002.update()
me_cylinder_001 = bpy.data.meshes.new('Cylinder.001')
me_cylinder_001.from_pydata([(-1.0, -0.1211, 1.0), (-1.0, -1.008, 1.0), (-1.0, -0.1211, -3.546e-09), (5.96e-08, -0.1211, 1.0), (5.96e-08, -0.9078, 2.543e-08), (-1.0, -0.1211, 0.7375), (-1.0, -0.1211, 0.6353), (-1.0, -0.1211, 0.1002), (-1.0, -1.008, 0.7375), (5.96e-08, -0.9078, 0.1002), (5.96e-08, -0.9078, 0.5641), (5.96e-08, -0.9078, 0.6685), (-0.9, -0.1211, 1.0), (-0.9, -0.9078, 0.1002), (-0.9, -0.9078, -4.371e-09), (-0.9, -0.8071, 0.0), (-0.9, -0.1211, 0.7375), (-0.9, -0.1211, 0.6353), (-0.9, -0.6045, 0.0), (-0.9, -0.1211, -3.546e-09), (-0.9, -0.4042, 0.0), (-0.9, -0.1211, 0.1002), (-0.9, -0.4042, 0.7375), (-0.9, -0.4042, 0.6353), (-0.9, -0.4042, 0.1002), (-0.9, -0.6045, 0.7375), (-0.9, -0.6045, 0.6353), (-0.9, -0.6045, 0.1002), (-0.9, -0.8071, 0.7375), (-0.9, -0.8071, 0.6353), (-0.9, -0.8071, 0.1002), (-0.9, -0.9078, 0.7375), (-0.9, -0.9078, 0.6353), (-0.9, -0.8071, 0.9), (-0.9, -0.6045, 0.9), (-0.9, -0.4042, 0.9), (-0.9, -0.1211, 0.9), (5.96e-08, -0.8071, 0.9), (5.96e-08, -0.6045, 0.9), (5.96e-08, -0.4042, 0.9), (5.96e-08, -0.1211, 0.9), (-0.9, -0.9091, 0.9), (5.96e-08, -0.9091, 0.9), (-1.0, -0.4042, 1.0), (-1.0, -0.6045, 1.0), (-1.0, -0.8071, 1.0), (-1.0, -1.008, 1.0), (1.0, -2.98e-08, 5.96e-08), (-1.0, -0.4042, 0.0), (-1.0, -0.6045, 0.0), (-1.0, -0.8071, 0.0), (-1.0, -1.008, 0.0), (5.96e-08, -0.4042, 1.0), (5.96e-08, -0.6045, 1.0), (5.96e-08, -0.8071, 1.0), (5.96e-08, -0.9078, 1.0), (-1.0, -0.4042, 0.7375), (-1.0, -0.4042, 0.6353), (-1.0, -0.4042, 0.1002), (-1.0, -0.6045, 0.7375), (-1.0, -0.6045, 0.6353), (-1.0, -0.6045, 0.1002), (-1.0, -0.8071, 0.7375), (-1.0, -0.8071, 0.6353), (-1.0, -0.8071, 0.1002), (-1.0, -1.008, 0.7375), (-1.0, -1.008, 0.6353), (-1.0, -1.008, 0.1002), (-1.05, -0.1211, 0.1002), (-1.05, -0.1211, -3.546e-09), (-1.05, -0.4042, 0.1002), (-1.05, -0.4042, 0.0), (-1.05, -0.6045, 0.1002), (-1.05, -0.6045, 0.0), (-1.05, -0.8071, 0.1002), (-1.05, -0.8071, 0.0), (-1.05, -1.008, 0.1002), (-1.05, -1.008, 0.0), (-1.05, -0.1211, 0.7375), (-1.05, -0.1211, 0.6353), (-1.05, -0.4042, 0.7375), (-1.05, -0.4042, 0.6353), (-1.05, -0.6045, 0.7375), (-1.05, -0.6045, 0.6353), (-1.05, -0.8071, 0.7375), (-1.05, -0.8071, 0.6353), (-1.05, -1.008, 0.7375), (-1.05, -1.008, 0.6353), (-0.9, -0.4042, 1.0), (-0.9, -0.6045, 1.0), (-0.9, -0.8071, 1.0), (-0.9, -0.9078, 1.0), (5.96e-08, -1.008, 1.0), (5.96e-08, -1.008, 2.543e-08), (5.96e-08, -1.008, 0.1002), (5.96e-08, -1.008, 0.5641), (5.96e-08, -1.008, 0.6685), (-0.9, -1.008, 1.0), (-0.9, -1.008, 0.1002), (-0.9, -1.008, -4.371e-09), (-0.9, -1.008, 0.7375), (-0.9, -1.008, 0.6353), (0.003868, -0.4042, 0.0)], [], [(17, 23, 24, 21), (23, 26, 27, 24), (22, 35, 34, 25), (0, 12, 36, 16, 5), (6, 17, 21, 7), (2, 7, 21, 19), (6, 5, 16, 17), (25, 34, 33, 28), (26, 29, 30, 27), (41, 31, 28, 33), (29, 32, 13, 30), (21, 24, 20, 19), (20, 24, 27, 18), (30, 15, 18, 27), (13, 14, 15, 30), (31, 32, 29, 28), (28, 29, 26, 25), (22, 25, 26, 23), (16, 22, 23, 17), (39, 35, 36, 40), (38, 34, 35, 39), (37, 33, 34, 38), (12, 3, 40, 36), (33, 37, 42, 41), (13, 32, 31, 8, 1, 41, 42, 11, 10, 9, 4, 14), (16, 36, 35, 22), (51, 67, 76, 77), (65, 62, 84, 86), (57, 60, 83, 81), (64, 61, 72, 74), (78, 5, 6, 79), (58, 7, 68, 70), (44, 89, 88, 43), (59, 56, 80, 82), (60, 63, 85, 83), (43, 88, 12, 0), (48, 49, 73, 71), (74, 75, 77, 76), (72, 73, 75, 74), (68, 69, 71, 70), (70, 71, 73, 72), (80, 81, 83, 82), (78, 79, 81, 80), (82, 83, 85, 84), (84, 85, 87, 86), (61, 58, 70, 72), (63, 66, 87, 85), (50, 51, 77, 75), (7, 58, 61, 64, 67, 66, 63, 60, 57, 6), (67, 64, 74, 76), (66, 65, 86, 87), (49, 50, 75, 73), (69, 68, 7, 2), (62, 59, 82, 84), (45, 90, 89, 44), (91, 97, 92, 55), (97, 91, 90, 45, 46), (2, 48, 71, 69), (56, 5, 78, 80), (43, 0, 5, 56, 59, 62, 65, 46, 45, 44), (101, 98, 99, 93, 94, 95, 96, 92, 97, 100), (67, 51, 99, 98, 101, 100, 97, 46, 65, 66), (91, 55, 54, 53, 52, 3, 12, 88, 89, 90), (6, 57, 81, 79), (22, 35, 39, 102, 20, 24, 23)])
me_cylinder_001.polygons.foreach_set('material_index', [0, 0, 0, 2, 2, 2, 2, 0, 0, 0, 0, 0, 0, 0, 0, 0, 0, 0, 0, 0, 0, 0, 2, 0, 0, 0, 1, 1, 1, 1, 1, 1, 2, 1, 1, 2, 0, 1, 1, 1, 1, 1, 1, 1, 1, 1, 1, 0, 2, 1, 1, 0, 1, 1, 2, 2, 2, 0, 1, 2, 2, 2, 2, 1, 0])
_uv = me_cylinder_001.uv_layers.new(name='UVMap')
_uv.uv.foreach_set('vector', [0.6983, 0.3653, 0.7945, 0.3653, 0.7945, 0.5471, 0.6983, 0.5471, 0.7945, 0.3653, 0.8626, 0.3653, 0.8626, 0.5471, 0.7945, 0.5471, 0.0, 0.0, 0.1646, 0.8954, 0.0, 0.0, 0.7159, 0.7824, 0.09656, 0.8954, 0.09656, 0.8954, 0.0, 0.0, 0.7159, 0.6181, 0.0, 0.0, 0.0, 0.0, 0.0, 0.0, 0.6983, 0.3653, 0.6983, 0.6181, 0.0, 0.0, 0.6983, 0.6181, 0.6983, 0.6181, 0.0, 0.0, 0.0, 0.0, 0.7159, 0.6181, 0.7159, 0.6181, 0.0, 0.0, 0.0, 0.0, 0.2335, 0.8954, 0.2335, 0.9846, 0.7159, 0.8512, 0.8626, 0.3653, 0.9314, 0.3653, 0.9314, 0.5471, 0.8626, 0.5471, 0.2335, 0.8954, 0.0, 0.0, 0.2335, 0.9846, 0.0, 0.0, 0.9314, 0.3653, 0.9996, 0.3653, 0.9996, 0.5471, 0.9314, 0.5471, 0.6983, 0.7143, 0.0, 0.0, 0.8763, 0.0003644, 0.6983, 0.6181, 0.0, 0.0, 0.6983, 0.7824, 0.0, 0.0, 0.8763, 0.09656, 0.0, 0.0, 0.8763, 0.1646, 0.0, 0.0, 0.8626, 0.5471, 0.3402, 0.7051, 0.8763, 0.2335, 0.0, 0.0, 0.7335, 0.6863, 0.3402, 0.4893, 0.8939, 0.2335, 0.0, 0.0, 0.2335, 0.9846, 0.0, 0.0, 0.9314, 0.3653, 0.0, 0.0, 0.7159, 0.8512, 0.7159, 0.7824, 0.0, 0.0, 0.8626, 0.3653, 0.0, 0.0, 0.7159, 0.7143, 0.0, 0.0, 0.8939, 0.0003644, 0.7159, 0.6181, 0.0, 0.0, 0.09656, 0.8954, 0.0, 0.0, 0.0, 0.0, 0.0, 0.0, 0.1646, 0.8954, 0.0, 0.0, 0.0, 0.0, 0.0, 0.0, 0.2335, 0.8954, 0.0, 0.0, 0.0, 0.0, 0.0, 0.0, 0.0, 0.0, 0.0, 0.0, 0.0, 0.0, 0.2335, 0.8954, 0.0, 0.0, 0.0, 0.0, 0.2335, 0.8954, 0.9996, 0.3653, 0.3402, 0.4893, 0.0, 0.0, 0.0, 0.0, 0.0, 0.0, 0.0, 0.0, 0.0, 0.0, 0.0, 0.0, 0.0, 0.0, 0.0, 0.0, 0.0, 0.0, 0.3402, 0.7051, 0.0, 0.0, 0.09656, 0.8954, 0.0, 0.0, 0.7159, 0.7143, 0.3402, 0.7051, 0.3402, 0.6711, 0.357, 0.6711, 0.357, 0.7051, 0.7335, 0.7552, 0.7335, 0.687, 0.7503, 0.687, 0.7503, 0.7552, 0.8939, 0.09656, 0.8939, 0.1646, 0.9108, 0.1646, 0.9108, 0.09656, 0.6983, 0.8512, 0.6983, 0.7824, 0.7152, 0.7824, 0.7152, 0.8512, 0.6983, 0.5479, 0.7159, 0.6181, 0.0, 0.0, 0.9108, 0.0003644, 0.6983, 0.7143, 0.6983, 0.6181, 0.7152, 0.6181, 0.7152, 0.7143, 0.0, 0.0, 0.0, 0.0, 0.1646, 0.8954, 0.0, 0.0, 0.7159, 0.7824, 0.7159, 0.7143, 0.7327, 0.7143, 0.7327, 0.7824, 0.8939, 0.1646, 0.8939, 0.2335, 0.9108, 0.2335, 0.9108, 0.1646, 0.0, 0.0, 0.0, 0.0, 0.09656, 0.8954, 0.0, 0.0, 0.8763, 0.09656, 0.8763, 0.1646, 0.8932, 0.1646, 0.8932, 0.09656, 0.9314, 0.5833, 0.9314, 0.6174, 0.9996, 0.6174, 0.9996, 0.5833, 0.8626, 0.5833, 0.8626, 0.6174, 0.9314, 0.6174, 0.9314, 0.5833, 0.6983, 0.5833, 0.6983, 0.6174, 0.7945, 0.6174, 0.7945, 0.5833, 0.7945, 0.5833, 0.7945, 0.6174, 0.8626, 0.6174, 0.8626, 0.5833, 0.7945, 0.5479, 0.7945, 0.5826, 0.8626, 0.5826, 0.8626, 0.5479, 0.6983, 0.5479, 0.6983, 0.5826, 0.7945, 0.5826, 0.7945, 0.5479, 0.8626, 0.5479, 0.8626, 0.5826, 0.9314, 0.5826, 0.9314, 0.5479, 0.9314, 0.5479, 0.9314, 0.5826, 0.9996, 0.5826, 0.9996, 0.5479, 0.6983, 0.7824, 0.6983, 0.7143, 0.7152, 0.7143, 0.7152, 0.7824, 0.8939, 0.2335, 0.8939, 0.3017, 0.9108, 0.3017, 0.9108, 0.2335, 0.8763, 0.2335, 0.8763, 0.3017, 0.8932, 0.3017, 0.8932, 0.2335, 0.6983, 0.7143, 0.6983, 0.7824, 0.6983, 0.8512, 0.7335, 0.6863, 0.0, 0.0, 0.8939, 0.2335, 0.8939, 0.1646, 0.8939, 0.09656, 0.8939, 0.0003644, 0.0, 0.0, 0.7335, 0.6863, 0.7335, 0.6181, 0.7503, 0.6181, 0.7503, 0.6863, 0.3402, 0.4893, 0.3402, 0.4545, 0.357, 0.4545, 0.357, 0.4893, 0.8763, 0.1646, 0.8763, 0.2335, 0.8932, 0.2335, 0.8932, 0.1646, 0.8932, 0.0003644, 0.6983, 0.5833, 0.6983, 0.6181, 0.0, 0.0, 0.7159, 0.8512, 0.7159, 0.7824, 0.7327, 0.7824, 0.7327, 0.8512, 0.0, 0.0, 0.0, 0.0, 0.2335, 0.8954, 0.0, 0.0, 0.3017, 0.8954, 0.0, 0.0, 0.0, 0.0, 0.0, 0.0, 0.0, 0.0, 0.3017, 0.8954, 0.3017, 0.8954, 0.0, 0.0, 0.0, 0.0, 0.8763, 0.0003644, 0.8763, 0.09656, 0.8932, 0.09656, 0.8932, 0.0003644, 0.7159, 0.7143, 0.7159, 0.6181, 0.7327, 0.6181, 0.7327, 0.7143, 0.0, 0.0, 0.0, 0.0, 0.0, 0.0, 0.7159, 0.7143, 0.7159, 0.7824, 0.7159, 0.8512, 0.7335, 0.7552, 0.0, 0.0, 0.0, 0.0, 0.0, 0.0, 0.9996, 0.5471, 0.3402, 0.7051, 0.0, 0.0, 0.0, 0.0, 0.0, 0.0, 0.0, 0.0, 0.0, 0.0, 0.0, 0.0, 0.3017, 0.9846, 0.3402, 0.4893, 0.8939, 0.2335, 0.3402, 0.7051, 0.0, 0.0, 0.8763, 0.2335, 0.9996, 0.5471, 0.8939, 0.2335, 0.3017, 0.9846, 0.0, 0.0, 0.0, 0.0, 0.3402, 0.4893, 0.0, 0.0, 0.0, 0.0, 0.0, 0.0, 0.0, 0.0, 0.0, 0.0, 0.0, 0.0, 0.0, 0.0, 0.0, 0.0, 0.2335, 0.8954, 0.3017, 0.8954, 0.8939, 0.0003644, 0.8939, 0.09656, 0.9108, 0.09656, 0.9108, 0.0003644, 0.0, 0.0, 0.0, 0.0, 0.0, 0.0, 0.0, 0.0, 0.0, 0.0, 0.0, 0.0, 0.7945, 0.5471])
me_cylinder_001.materials.append(mat_coffrenoirombre)
me_cylinder_001.materials.append(mat_coffremetal)
me_cylinder_001.materials.append(mat_coffrebois)
me_cylinder_001.materials.append(None)
me_cylinder_001.use_remesh_preserve_volume = False
me_cylinder_001.use_remesh_preserve_attributes = False
me_cylinder_001.use_mirror_vertex_groups = False
me_cylinder_001.update()

# ---- objects
ob_coffretoit = bpy.data.objects.new('CoffreToit', me_cylinder_000)
ob_verrou = bpy.data.objects.new('Verrou', me_cylinder_002)
ob_coffreboite = bpy.data.objects.new('CoffreBoite', me_cylinder_001)

# ---- transforms, parenting, visibility, modifiers, constraints
ob_coffretoit.location = (0.0, 0.0, 1.0)
ob_coffretoit.rotation_euler = (1.571, 0.0, 0.0)
ob_coffretoit.lineart.crease_threshold = 0.0
_m = ob_coffretoit.modifiers.new('Mirror', 'MIRROR')
_m.use_axis = (True, False, True)
ob_verrou.location = (1.1, 0.0, 0.6604)
ob_verrou.rotation_euler = (1.571, 3.677, 1.571)
ob_verrou.scale = (0.2, 0.2, 0.1)
ob_verrou.color = (0.1025, 0.1025, 0.1025, 1.0)
ob_verrou.lineart.crease_threshold = 0.0
ob_coffreboite.location = (0.0, 0.0, 1.0)
ob_coffreboite.rotation_euler = (1.571, 0.0, 0.0)
ob_coffreboite.lineart.crease_threshold = 0.0
_m = ob_coffreboite.modifiers.new('Mirror', 'MIRROR')
_m.use_axis = (True, False, True)

# ---- collection membership
col_collection_1.objects.link(ob_coffretoit)
col_collection_1.objects.link(ob_verrou)
col_collection_1.objects.link(ob_coffreboite)

# ---- scene / render settings (as saved in the file)
scene.frame_start = 1; scene.frame_end = 250; scene.frame_set(1)
scene.render.engine = 'CYCLES'
scene.render.resolution_percentage = 50
scene.render.dither_intensity = 0.0
scene.cycles.use_denoising = False
scene.cycles.samples = 10
scene.cycles.sampling_pattern = 'TABULATED_SOBOL'
scene.cycles.light_sampling_threshold = 0.0
scene.cycles.use_adaptive_sampling = False
scene.cycles.use_light_tree = False
scene.cycles.blur_glossy = 0.0
scene.cycles.pixel_filter_type = 'GAUSSIAN'
scene.cycles.sample_clamp_indirect = 0.0
scene.view_settings.view_transform = 'Standard'
bpy.context.view_layer.update()

# ---- added for rendering (the .blend has no active camera and no usable light): camera, sun
cam_auto = bpy.data.cameras.new('AutoCamera')
cam_auto.lens = 50.0
cam_auto.sensor_width = 36.0
cam_auto.clip_end = 1000.0
ob_auto_camera = bpy.data.objects.new('AutoCamera', cam_auto)
scene.collection.objects.link(ob_auto_camera)
ob_auto_camera.location = (3.53177, -4.17813, 3.7815)
ob_auto_camera.rotation_euler = (1.09748, -7.21219e-08, 0.694738)
scene.camera = ob_auto_camera
light_auto_sun = bpy.data.lights.new('AutoSun', 'SUN')
light_auto_sun.energy = 3.0
light_auto_sun.angle = 0.0523599
ob_auto_sun = bpy.data.objects.new('AutoSun', light_auto_sun)
scene.collection.objects.link(ob_auto_sun)
ob_auto_sun.rotation_euler = (0.872665, 0.174533, 0.523599)
bpy.context.view_layer.update()
